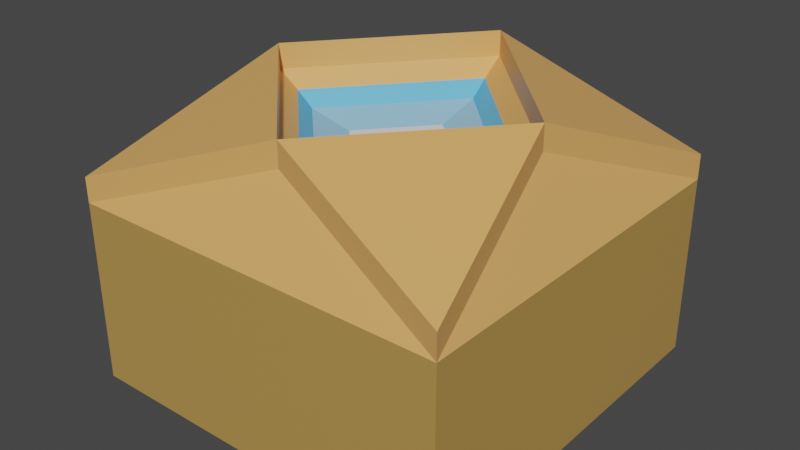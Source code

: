 # Source: Respawn_Shrine_On.blend  (saved by Blender 3.5.10; exported with 4.5.12 LTS)
import bpy
from mathutils import Matrix  # noqa: F401  (used for matrix-valued properties, if any)

bpy.ops.wm.read_factory_settings(use_empty=True)
scene = bpy.context.scene
scene.name = 'Scene'

# ---- collections
col_collection = bpy.data.collections.new('Collection'); scene.collection.children.link(col_collection)

# ---- materials (node trees are filled in below, after node groups)
mat_material = bpy.data.materials.new('Material')
mat_material.alpha_threshold = 0.0
mat_material.use_transparent_shadow = False
mat_material.roughness = 0.5
mat_material.line_color = (0.0, 0.0, 0.0, 1.0)
mat_material_001 = bpy.data.materials.new('Material.001')
mat_material_001.use_transparent_shadow = False
mat_material_003 = bpy.data.materials.new('Material.003')
mat_material_003.use_transparent_shadow = False
mat_material_004 = bpy.data.materials.new('Material.004')
mat_material_004.use_transparent_shadow = False
mat_material_005 = bpy.data.materials.new('Material.005')
mat_material_005.use_transparent_shadow = False

# ---- material node trees
mat_material.use_nodes = True; mat_material.node_tree.nodes.clear()
_N = mat_material.node_tree.nodes; _L = mat_material.node_tree.links
n0 = _N.new('ShaderNodeOutputMaterial'); n0.name = 'Material Output'; n0.location = (300, 300)
n1 = _N.new('ShaderNodeBsdfPrincipled'); n1.name = 'Principled BSDF'; n1.location = (10, 300)
n1.distribution = 'GGX'
n1.subsurface_method = 'RANDOM_WALK_SKIN'
n1.inputs[0].default_value = (0.477, 0.285, 0.07483, 1.0)
n1.inputs[3].default_value = 1.45
n1.inputs[27].default_value = (0.0, 0.0, 0.0, 1.0)
n1.inputs[28].default_value = 1.0
_L.new(n1.outputs[0], n0.inputs[0])
n0.is_active_output = True
mat_material_001.use_nodes = True; mat_material_001.node_tree.nodes.clear()
_N = mat_material_001.node_tree.nodes; _L = mat_material_001.node_tree.links
n0 = _N.new('ShaderNodeBsdfPrincipled'); n0.name = 'Principled BSDF'; n0.location = (10, 300)
n0.distribution = 'GGX'
n0.subsurface_method = 'RANDOM_WALK_SKIN'
n0.inputs[0].default_value = (0.1016, 0.4737, 0.8, 1.0)
n0.inputs[3].default_value = 1.45
n0.inputs[27].default_value = (0.0, 0.0, 0.0, 1.0)
n0.inputs[28].default_value = 1.0
n1 = _N.new('ShaderNodeOutputMaterial'); n1.name = 'Material Output'; n1.location = (300, 300)
_L.new(n0.outputs[0], n1.inputs[0])
n1.is_active_output = True
mat_material_003.use_nodes = True; mat_material_003.node_tree.nodes.clear()
_N = mat_material_003.node_tree.nodes; _L = mat_material_003.node_tree.links
n0 = _N.new('ShaderNodeBsdfPrincipled'); n0.name = 'Principled BSDF'; n0.location = (10, 300)
n0.distribution = 'GGX'
n0.subsurface_method = 'RANDOM_WALK_SKIN'
n0.inputs[0].default_value = (0.8, 0.4069, 0.126, 1.0)
n0.inputs[3].default_value = 1.45
n0.inputs[27].default_value = (0.0, 0.0, 0.0, 1.0)
n0.inputs[28].default_value = 1.0
n1 = _N.new('ShaderNodeOutputMaterial'); n1.name = 'Material Output'; n1.location = (300, 300)
_L.new(n0.outputs[0], n1.inputs[0])
n1.is_active_output = True
mat_material_004.use_nodes = True; mat_material_004.node_tree.nodes.clear()
_N = mat_material_004.node_tree.nodes; _L = mat_material_004.node_tree.links
n0 = _N.new('ShaderNodeBsdfPrincipled'); n0.name = 'Principled BSDF'; n0.location = (10, 300)
n0.distribution = 'GGX'
n0.subsurface_method = 'RANDOM_WALK_SKIN'
n0.inputs[0].default_value = (0.2794, 0.5638, 0.8, 1.0)
n0.inputs[3].default_value = 1.45
n0.inputs[27].default_value = (0.0, 0.0, 0.0, 1.0)
n0.inputs[28].default_value = 1.0
n1 = _N.new('ShaderNodeOutputMaterial'); n1.name = 'Material Output'; n1.location = (300, 300)
_L.new(n0.outputs[0], n1.inputs[0])
n1.is_active_output = True
mat_material_005.use_nodes = True; mat_material_005.node_tree.nodes.clear()
_N = mat_material_005.node_tree.nodes; _L = mat_material_005.node_tree.links
n0 = _N.new('ShaderNodeBsdfPrincipled'); n0.name = 'Principled BSDF'; n0.location = (10, 300)
n0.distribution = 'GGX'
n0.subsurface_method = 'RANDOM_WALK_SKIN'
n0.inputs[3].default_value = 1.45
n0.inputs[27].default_value = (0.0, 0.0, 0.0, 1.0)
n0.inputs[28].default_value = 1.0
n1 = _N.new('ShaderNodeOutputMaterial'); n1.name = 'Material Output'; n1.location = (300, 300)
_L.new(n0.outputs[0], n1.inputs[0])
n1.is_active_output = True

# ---- world
world_world = bpy.data.worlds.new('World'); scene.world = world_world
world_world.use_nodes = True; world_world.node_tree.nodes.clear()
_N = world_world.node_tree.nodes; _L = world_world.node_tree.links
n0 = _N.new('ShaderNodeOutputWorld'); n0.name = 'World Output'; n0.location = (300, 300)
n1 = _N.new('ShaderNodeBackground'); n1.name = 'Background'; n1.location = (10, 300)
n1.inputs[0].default_value = (0.05088, 0.05088, 0.05088, 1.0)
_L.new(n1.outputs[0], n0.inputs[0])
n0.is_active_output = True
world_world.color = (0.05088, 0.05088, 0.05088)
world_world.use_sun_shadow = False
world_world.sun_shadow_jitter_overblur = 0.0

# ---- meshes
me_cube = bpy.data.meshes.new('Cube')
me_cube.from_pydata([(0.001924, 0.3124, 0.8178), (1.0, 1.0, -0.3589), (0.3136, -0.001136, 0.7964), (1.0, -1.0, -0.3589), (-0.3136, 0.001136, 0.8029), (-1.0, 1.0, -0.3589), (-0.001924, -0.3124, 0.7815), (-1.0, -1.0, -0.3589), (1.0, -1.0, 0.585), (-1.0, -1.0, 0.585), (1.0, 1.0, 0.585), (-1.0, 1.0, 0.585), (0.7605, -0.003185, 0.9921), (-0.004234, -0.7576, 0.956), (0.004234, 0.7576, 1.044), (-0.7605, 0.003185, 1.008), (0.7607, -0.004628, 1.121), (-0.003947, -0.759, 1.085), (0.00452, 0.7561, 1.173), (-0.7602, 0.001742, 1.137), (1.0, -1.001, 0.7142), (-0.9997, -1.001, 0.7142), (1.0, 0.9986, 0.7142), (-0.9997, 0.9986, 0.7142), (1.0, 1.0, 0.585), (-1.0, 1.0, 0.585), (0.645, -0.002656, 0.9152), (-0.003637, -0.6426, 0.8846), (0.003637, 0.6426, 0.9593), (-0.645, 0.002656, 0.9286), (0.5518, -0.002228, 0.8441), (-0.003155, -0.5497, 0.8178), (0.003155, 0.5497, 0.8817), (-0.5518, 0.002228, 0.8555)], [], [(0, 4, 6, 2), (3, 8, 9, 7), (7, 9, 11, 5), (5, 1, 3, 7), (1, 10, 8, 3), (1, 5, 25, 24), (8, 12, 16, 20), (11, 15, 19, 23), (12, 13, 17, 16), (12, 10, 22, 16), (26, 27, 13, 12), (28, 26, 12, 14), (27, 29, 15, 13), (29, 28, 14, 15), (13, 9, 8), (12, 8, 10), (15, 11, 9), (14, 10, 11), (17, 20, 16), (16, 22, 18), (19, 21, 17), (18, 23, 19), (15, 9, 21, 19), (14, 12, 16, 18), (9, 13, 17, 21), (14, 11, 23, 18), (13, 15, 19, 17), (13, 8, 20, 17), (10, 14, 18, 22), (15, 14, 18, 19), (11, 10, 24, 25), (30, 31, 27, 26), (32, 30, 26, 28), (31, 33, 29, 27), (33, 32, 28, 29), (2, 6, 31, 30), (0, 2, 30, 32), (6, 4, 33, 31), (4, 0, 32, 33)])
me_cube.polygons.foreach_set('material_index', [4, 0, 0, 0, 0, 0, 2, 2, 2, 2, 2, 2, 2, 2, 2, 2, 2, 2, 2, 2, 2, 2, 2, 2, 2, 2, 2, 2, 2, 2, 2, 1, 1, 1, 1, 3, 3, 3, 3])
_uv = me_cube.uv_layers.new(name='UVMap')
_uv.uv.foreach_set('vector', [0.7318, 0.6068, 0.7682, 0.6068, 0.7682, 0.6432, 0.7318, 0.6432, 0.375, 0.75, 0.625, 0.75, 0.625, 1.0, 0.375, 1.0, 0.375, 0.0, 0.625, 0.0, 0.625, 0.25, 0.375, 0.25, 0.125, 0.5, 0.375, 0.5, 0.375, 0.75, 0.125, 0.75, 0.375, 0.5, 0.625, 0.5, 0.625, 0.75, 0.375, 0.75, 0.375, 0.5, 0.125, 0.5, 0.875, 0.5, 0.625, 0.5, 0.625, 0.75, 0.7059, 0.6691, 0.7059, 0.6691, 0.625, 0.75, 0.875, 0.5, 0.7941, 0.5809, 0.7941, 0.5809, 0.875, 0.5, 0.7059, 0.6691, 0.7941, 0.6691, 0.7941, 0.6691, 0.7059, 0.6691, 0.7059, 0.6691, 0.625, 0.5, 0.625, 0.5, 0.7059, 0.6691, 0.7126, 0.6624, 0.7874, 0.6624, 0.7941, 0.6691, 0.7059, 0.6691, 0.7126, 0.5876, 0.7126, 0.6624, 0.7059, 0.6691, 0.7059, 0.5809, 0.7874, 0.6624, 0.7874, 0.5876, 0.7941, 0.5809, 0.7941, 0.6691, 0.7874, 0.5876, 0.7126, 0.5876, 0.7059, 0.5809, 0.7941, 0.5809, 0.7941, 0.6691, 0.875, 0.75, 0.625, 0.75, 0.7059, 0.6691, 0.625, 0.75, 0.625, 0.5, 0.7941, 0.5809, 0.875, 0.5, 0.875, 0.75, 0.7059, 0.5809, 0.625, 0.5, 0.875, 0.5, 0.7941, 0.6691, 0.625, 0.75, 0.7059, 0.6691, 0.7059, 0.6691, 0.625, 0.5, 0.7059, 0.5809, 0.7941, 0.5809, 0.875, 0.75, 0.7941, 0.6691, 0.7059, 0.5809, 0.875, 0.5, 0.7941, 0.5809, 0.7941, 0.5809, 0.875, 0.75, 0.875, 0.75, 0.7941, 0.5809, 0.7059, 0.5809, 0.7059, 0.6691, 0.7059, 0.6691, 0.7059, 0.5809, 0.875, 0.75, 0.7941, 0.6691, 0.7941, 0.6691, 0.875, 0.75, 0.7059, 0.5809, 0.875, 0.5, 0.875, 0.5, 0.7059, 0.5809, 0.7941, 0.6691, 0.7941, 0.5809, 0.7941, 0.5809, 0.7941, 0.6691, 0.7941, 0.6691, 0.625, 0.75, 0.625, 0.75, 0.7941, 0.6691, 0.625, 0.5, 0.7059, 0.5809, 0.7059, 0.5809, 0.625, 0.5, 0.7941, 0.5809, 0.7059, 0.5809, 0.7059, 0.5809, 0.7941, 0.5809, 0.875, 0.5, 0.625, 0.5, 0.625, 0.5, 0.875, 0.5, 0.718, 0.657, 0.782, 0.657, 0.7874, 0.6624, 0.7126, 0.6624, 0.718, 0.593, 0.718, 0.657, 0.7126, 0.6624, 0.7126, 0.5876, 0.782, 0.657, 0.782, 0.593, 0.7874, 0.5876, 0.7874, 0.6624, 0.782, 0.593, 0.718, 0.593, 0.7126, 0.5876, 0.7874, 0.5876, 0.7318, 0.6432, 0.7682, 0.6432, 0.782, 0.657, 0.718, 0.657, 0.7318, 0.6068, 0.7318, 0.6432, 0.718, 0.657, 0.718, 0.593, 0.7682, 0.6432, 0.7682, 0.6068, 0.782, 0.593, 0.782, 0.657, 0.7682, 0.6068, 0.7318, 0.6068, 0.718, 0.593, 0.782, 0.593])
me_cube.materials.append(mat_material)
me_cube.materials.append(mat_material_001)
me_cube.materials.append(mat_material_003)
me_cube.materials.append(mat_material_004)
me_cube.materials.append(mat_material_005)
me_cube.use_mirror_vertex_groups = False
me_cube.update()

# ---- objects
ob_cube = bpy.data.objects.new('Cube', me_cube)

# ---- transforms, parenting, visibility, modifiers, constraints
ob_cube.location = (0.0, 0.0, 0.0)
ob_cube.lock_rotations_4d = False
ob_cube.empty_display_type = 'ARROWS'
ob_cube.lineart.crease_threshold = 0.0

# ---- collection membership
col_collection.objects.link(ob_cube)

# ---- scene / render settings (as saved in the file)
scene.frame_start = 1; scene.frame_end = 250; scene.frame_set(1)
scene.render.engine = 'BLENDER_EEVEE_NEXT'
scene.cycles.sampling_pattern = 'TABULATED_SOBOL'
scene.view_settings.view_transform = 'Filmic'
bpy.context.view_layer.update()

# ---- added for rendering (the .blend has no active camera and no usable light): camera, sun
cam_auto = bpy.data.cameras.new('AutoCamera')
cam_auto.lens = 50.0
cam_auto.sensor_width = 36.0
cam_auto.clip_end = 1000.0
ob_auto_camera = bpy.data.objects.new('AutoCamera', cam_auto)
scene.collection.objects.link(ob_auto_camera)
ob_auto_camera.location = (2.97732, -3.57333, 2.78891)
ob_auto_camera.rotation_euler = (1.09748, -7.21219e-08, 0.694738)
scene.camera = ob_auto_camera
light_auto_sun = bpy.data.lights.new('AutoSun', 'SUN')
light_auto_sun.energy = 3.0
light_auto_sun.angle = 0.0523599
ob_auto_sun = bpy.data.objects.new('AutoSun', light_auto_sun)
scene.collection.objects.link(ob_auto_sun)
ob_auto_sun.rotation_euler = (0.872665, 0.174533, 0.523599)
bpy.context.view_layer.update()
